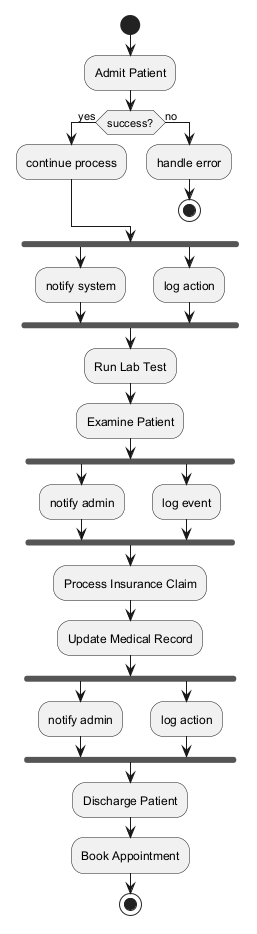

The diagram above was rendered by PlantUML. Its source (embedded in the PNG):
@startuml

start
:Admit Patient;
if (success?) then (yes)
:continue process;
else (no)
:handle error;
stop
endif
fork
:notify system;
fork again
:log action;
end fork
:Run Lab Test;
:Examine Patient;
fork
:notify admin;
fork again
:log event;
end fork
:Process Insurance Claim;
:Update Medical Record;
fork
:notify admin;
fork again
:log action;
end fork
:Discharge Patient;
:Book Appointment;
stop
@enduml